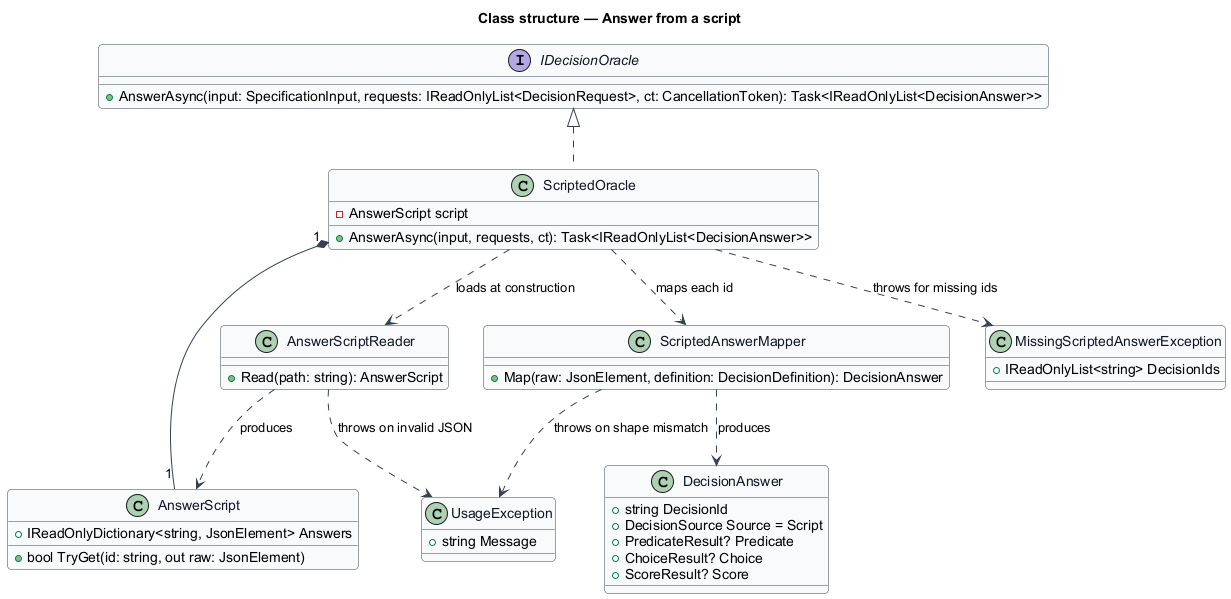

The diagram above was rendered by PlantUML. Its source (embedded in the PNG):
@startuml
' --- shared skin header ---
skinparam backgroundColor #FFFFFF
skinparam shadowing false
skinparam roundcorner 8
skinparam defaultFontName Arial
skinparam ArrowColor #344054
skinparam class {
  BorderColor #344054
  FontColor #101828
  BackgroundColor #F9FAFB
}
' --------------------------
title Class structure — Answer from a script

interface IDecisionOracle {
  +AnswerAsync(input: SpecificationInput, requests: IReadOnlyList<DecisionRequest>, ct: CancellationToken): Task<IReadOnlyList<DecisionAnswer>>
}

class ScriptedOracle {
  -AnswerScript script
  +AnswerAsync(input, requests, ct): Task<IReadOnlyList<DecisionAnswer>>
}

class AnswerScriptReader {
  +Read(path: string): AnswerScript
}

class AnswerScript {
  +IReadOnlyDictionary<string, JsonElement> Answers
  +bool TryGet(id: string, out raw: JsonElement)
}

class ScriptedAnswerMapper {
  +Map(raw: JsonElement, definition: DecisionDefinition): DecisionAnswer
}

class DecisionAnswer {
  +string DecisionId
  +DecisionSource Source = Script
  +PredicateResult? Predicate
  +ChoiceResult? Choice
  +ScoreResult? Score
}

class MissingScriptedAnswerException {
  +IReadOnlyList<string> DecisionIds
}

class UsageException {
  +string Message
}

IDecisionOracle <|.. ScriptedOracle
ScriptedOracle ..> AnswerScriptReader : loads at construction
AnswerScriptReader ..> AnswerScript : produces
AnswerScriptReader ..> UsageException : throws on invalid JSON
ScriptedOracle "1" *-- "1" AnswerScript
ScriptedOracle ..> ScriptedAnswerMapper : maps each id
ScriptedAnswerMapper ..> DecisionAnswer : produces
ScriptedAnswerMapper ..> UsageException : throws on shape mismatch
ScriptedOracle ..> MissingScriptedAnswerException : throws for missing ids
@enduml